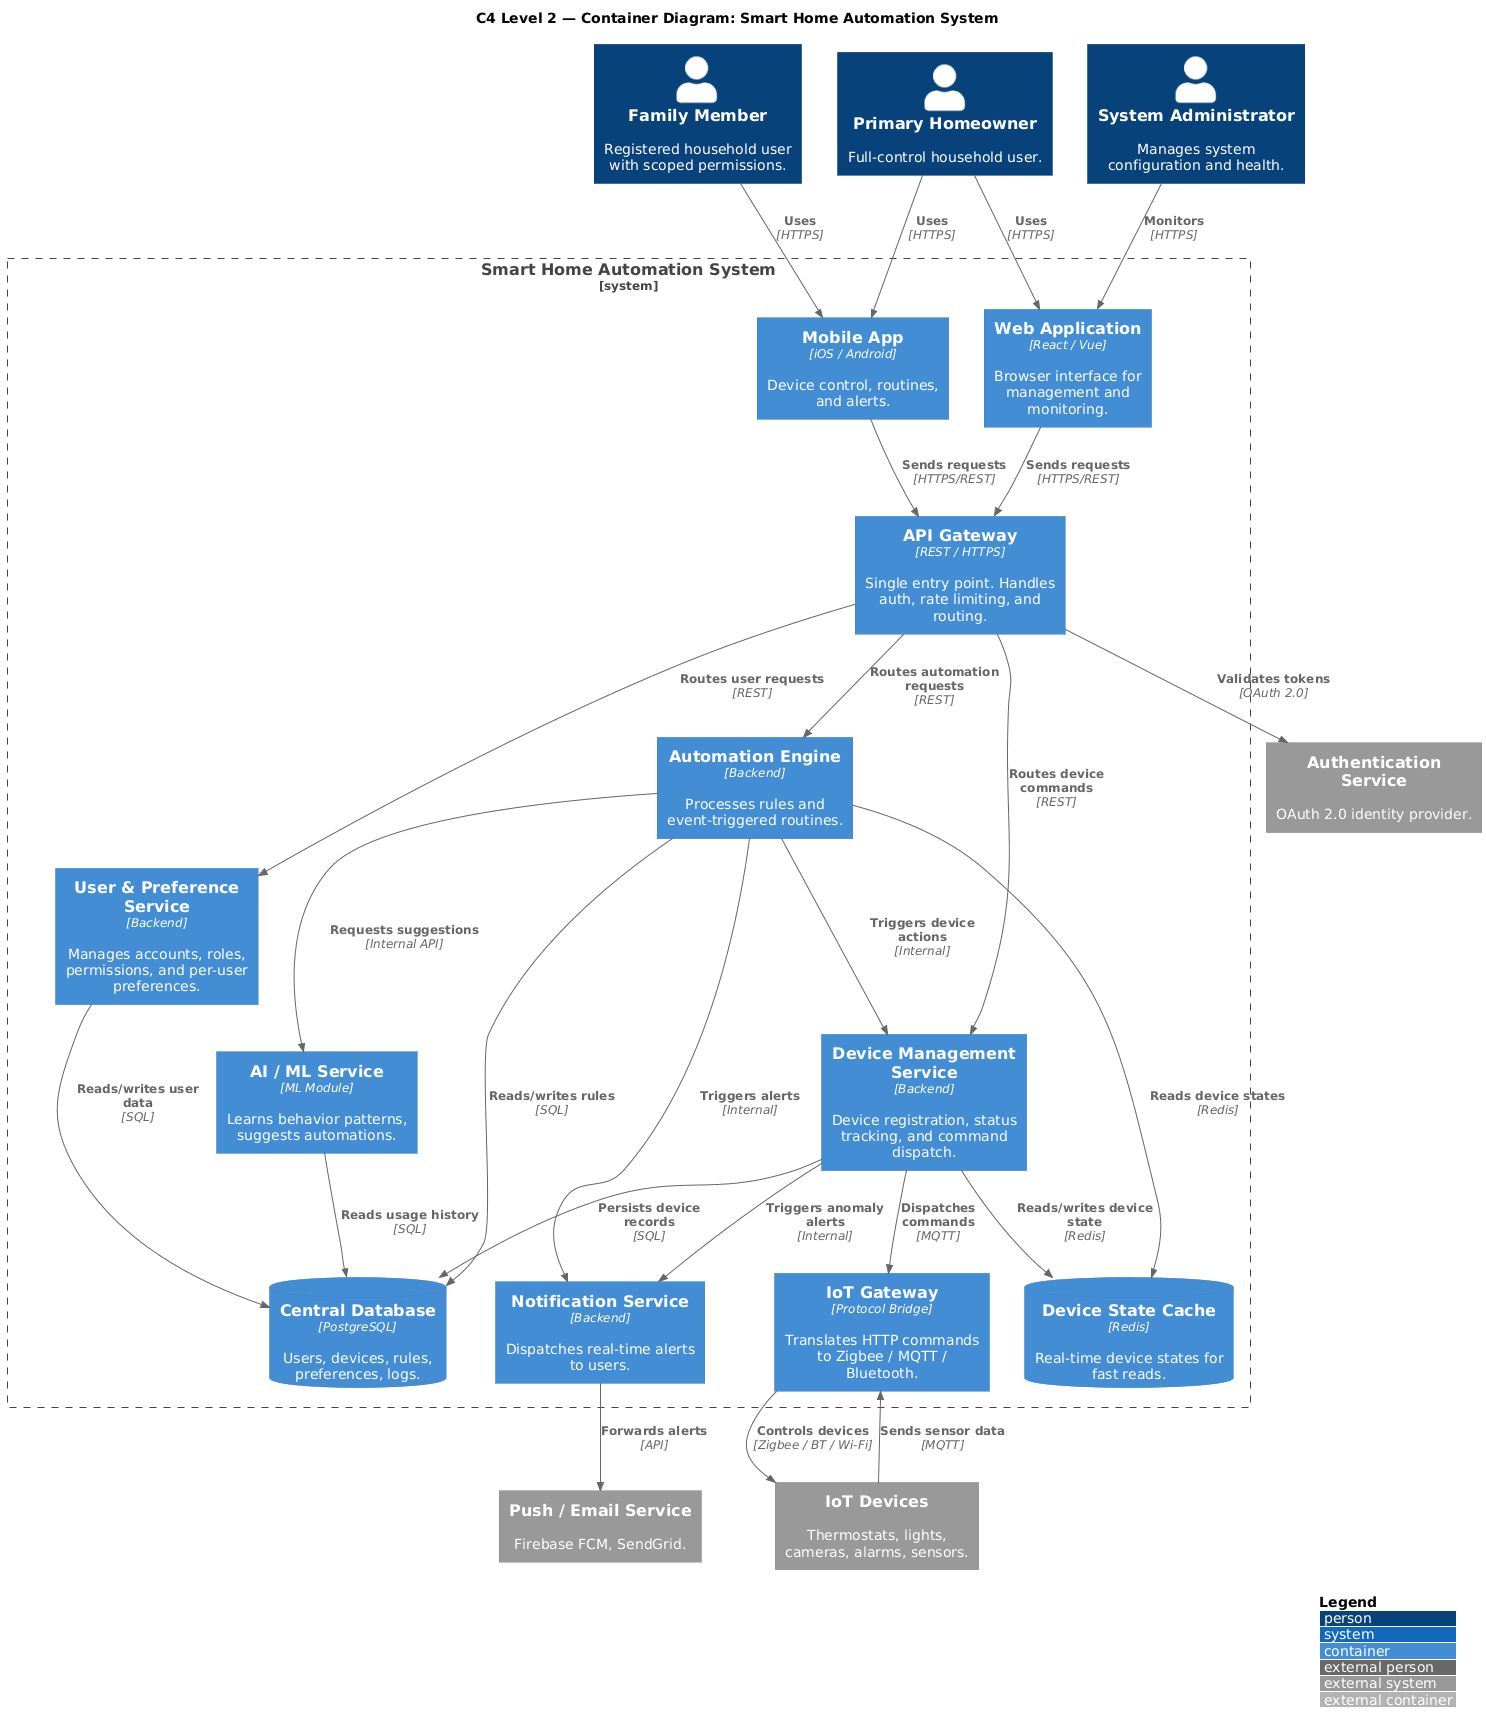

The diagram above was rendered by PlantUML. Its source (embedded in the PNG):
@startuml
!include https://raw.githubusercontent.com/plantuml-stdlib/C4-PlantUML/master/C4_Container.puml

title C4 Level 2 — Container Diagram: Smart Home Automation System

LAYOUT_TOP_DOWN()
LAYOUT_WITH_LEGEND()

Person(homeowner, "Primary Homeowner", "Full-control household user.")
Person(familyMember, "Family Member", "Registered household user with scoped permissions.")
Person(admin, "System Administrator", "Manages system configuration and health.")

System_Boundary(shas, "Smart Home Automation System") {

    ' ── Layer 1: Clients ──
    Container(mobileApp, "Mobile App", "iOS / Android", "Device control, routines, and alerts.")
    Container(webApp, "Web Application", "React / Vue", "Browser interface for management and monitoring.")

    ' ── Layer 2: Gateway ──
    Container(apiGateway, "API Gateway", "REST / HTTPS", "Single entry point. Handles auth, rate limiting, and routing.")

    ' ── Layer 3: Backend Services ──
    Container(userService, "User & Preference Service", "Backend", "Manages accounts, roles, permissions, and per-user preferences.")
    Container(deviceService, "Device Management Service", "Backend", "Device registration, status tracking, and command dispatch.")
    Container(automationEngine, "Automation Engine", "Backend", "Processes rules and event-triggered routines.")
    Container(notificationService, "Notification Service", "Backend", "Dispatches real-time alerts to users.")
    Container(aiService, "AI / ML Service", "ML Module", "Learns behavior patterns, suggests automations.")

    ' ── Layer 4: IoT ──
    Container(iotGateway, "IoT Gateway", "Protocol Bridge", "Translates HTTP commands to Zigbee / MQTT / Bluetooth.")

    ' ── Layer 5: Data ──
    ContainerDb(mainDb, "Central Database", "PostgreSQL", "Users, devices, rules, preferences, logs.")
    ContainerDb(stateCache, "Device State Cache", "Redis", "Real-time device states for fast reads.")
}

System_Ext(iotDevices, "IoT Devices", "Thermostats, lights, cameras, alarms, sensors.")
System_Ext(pushService, "Push / Email Service", "Firebase FCM, SendGrid.")
System_Ext(authService, "Authentication Service", "OAuth 2.0 identity provider.")

' ── Client → Gateway ──
Rel_Down(homeowner, mobileApp, "Uses", "HTTPS")
Rel_Down(homeowner, webApp, "Uses", "HTTPS")
Rel_Down(familyMember, mobileApp, "Uses", "HTTPS")
Rel_Down(admin, webApp, "Monitors", "HTTPS")
Rel_Down(mobileApp, apiGateway, "Sends requests", "HTTPS/REST")
Rel_Down(webApp, apiGateway, "Sends requests", "HTTPS/REST")

' ── Gateway → Services ──
Rel_Down(apiGateway, authService, "Validates tokens", "OAuth 2.0")
Rel_Down(apiGateway, userService, "Routes user requests", "REST")
Rel_Down(apiGateway, deviceService, "Routes device commands", "REST")
Rel_Down(apiGateway, automationEngine, "Routes automation requests", "REST")

' ── Services → Data ──
Rel_Down(userService, mainDb, "Reads/writes user data", "SQL")
Rel_Down(deviceService, mainDb, "Persists device records", "SQL")
Rel_Down(deviceService, stateCache, "Reads/writes device state", "Redis")
Rel_Down(automationEngine, mainDb, "Reads/writes rules", "SQL")
Rel_Down(automationEngine, stateCache, "Reads device states", "Redis")
Rel_Down(aiService, mainDb, "Reads usage history", "SQL")

' ── Service-to-Service ──
Rel(automationEngine, deviceService, "Triggers device actions", "Internal")
Rel(automationEngine, aiService, "Requests suggestions", "Internal API")
Rel(automationEngine, notificationService, "Triggers alerts", "Internal")
Rel(deviceService, notificationService, "Triggers anomaly alerts", "Internal")
Rel_Down(deviceService, iotGateway, "Dispatches commands", "MQTT")

' ── IoT Layer ──
Rel_Down(iotGateway, iotDevices, "Controls devices", "Zigbee / BT / Wi-Fi")
Rel_Up(iotDevices, iotGateway, "Sends sensor data", "MQTT")

' ── Notifications ──
Rel(notificationService, pushService, "Forwards alerts", "API")
@enduml